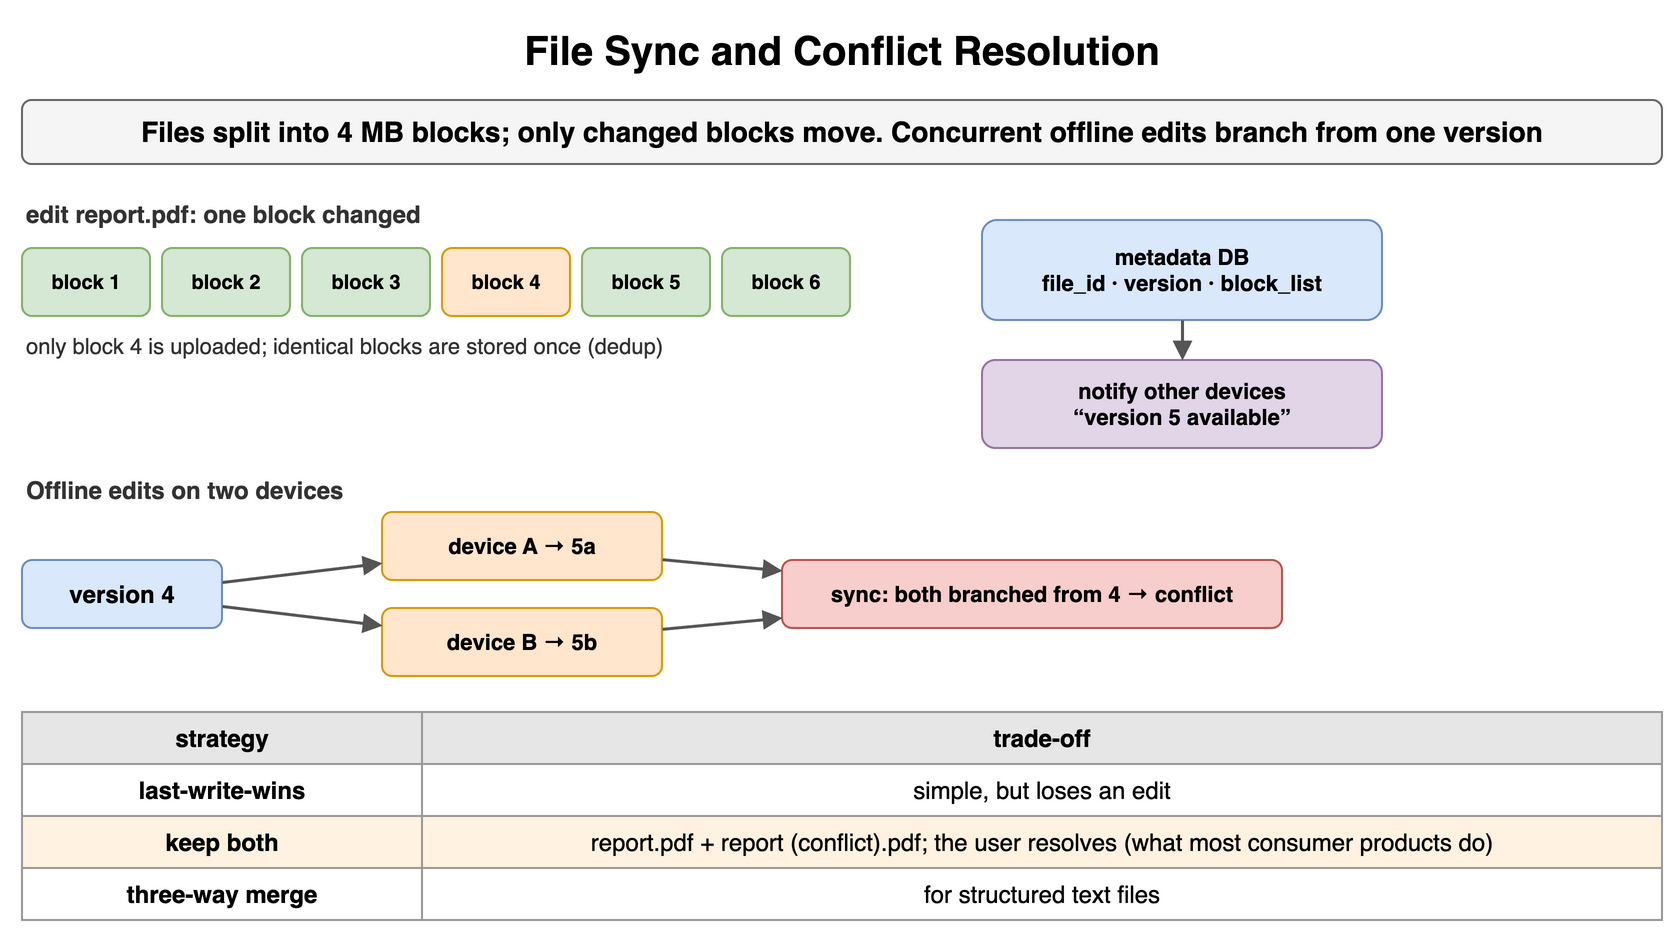

The diagram above was exported from draw.io. Its source (the exported page's mxGraphModel, read from the mxfile embedded in the PNG):
<mxGraphModel dx="900" dy="480" grid="1" gridSize="10" guides="1" tooltips="1" connect="1" arrows="1" fold="1" page="1" pageScale="1" pageWidth="900" pageHeight="480" math="0" shadow="0">
  <root>
    <mxCell id="0" />
    <mxCell id="1" parent="0" />
    <mxCell id="c111" value="File Sync and Conflict Resolution" style="text;html=1;align=center;verticalAlign=middle;whiteSpace=wrap;fontSize=20;fontStyle=1;" vertex="1" parent="1">
      <mxGeometry x="40" y="10" width="820" height="30" as="geometry" />
    </mxCell>
    <mxCell id="c112" value="Files split into 4 MB blocks; only changed blocks move. Concurrent offline edits branch from one version" style="rounded=1;whiteSpace=wrap;html=1;fillColor=#f5f5f5;strokeColor=#666666;fontStyle=1;fontSize=14;" vertex="1" parent="1">
      <mxGeometry x="40" y="50" width="820" height="32" as="geometry" />
    </mxCell>
    <mxCell id="c113" value="edit report.pdf: one block changed" style="text;html=1;whiteSpace=wrap;fontSize=11;align=left;verticalAlign=middle;fontSize=12;fontColor=#333333;fontStyle=1;" vertex="1" parent="1">
      <mxGeometry x="40" y="98" width="400" height="18" as="geometry" />
    </mxCell>
    <mxCell id="c114" value="block 1" style="rounded=1;whiteSpace=wrap;html=1;fillColor=#d5e8d4;strokeColor=#82b366;fontSize=10;align=center;fontStyle=1;" vertex="1" parent="1">
      <mxGeometry x="40" y="124" width="64" height="34" as="geometry" />
    </mxCell>
    <mxCell id="c115" value="block 2" style="rounded=1;whiteSpace=wrap;html=1;fillColor=#d5e8d4;strokeColor=#82b366;fontSize=10;align=center;fontStyle=1;" vertex="1" parent="1">
      <mxGeometry x="110" y="124" width="64" height="34" as="geometry" />
    </mxCell>
    <mxCell id="c116" value="block 3" style="rounded=1;whiteSpace=wrap;html=1;fillColor=#d5e8d4;strokeColor=#82b366;fontSize=10;align=center;fontStyle=1;" vertex="1" parent="1">
      <mxGeometry x="180" y="124" width="64" height="34" as="geometry" />
    </mxCell>
    <mxCell id="c117" value="block 4" style="rounded=1;whiteSpace=wrap;html=1;fillColor=#ffe6cc;strokeColor=#d79b00;fontSize=10;align=center;fontStyle=1;" vertex="1" parent="1">
      <mxGeometry x="250" y="124" width="64" height="34" as="geometry" />
    </mxCell>
    <mxCell id="c118" value="block 5" style="rounded=1;whiteSpace=wrap;html=1;fillColor=#d5e8d4;strokeColor=#82b366;fontSize=10;align=center;fontStyle=1;" vertex="1" parent="1">
      <mxGeometry x="320" y="124" width="64" height="34" as="geometry" />
    </mxCell>
    <mxCell id="c119" value="block 6" style="rounded=1;whiteSpace=wrap;html=1;fillColor=#d5e8d4;strokeColor=#82b366;fontSize=10;align=center;fontStyle=1;" vertex="1" parent="1">
      <mxGeometry x="390" y="124" width="64" height="34" as="geometry" />
    </mxCell>
    <mxCell id="c1110" value="only block 4 is uploaded; identical blocks are stored once (dedup)" style="text;html=1;whiteSpace=wrap;fontSize=11;align=left;verticalAlign=middle;fontSize=11;fontColor=#333333;" vertex="1" parent="1">
      <mxGeometry x="40" y="164" width="460" height="18" as="geometry" />
    </mxCell>
    <mxCell id="c1111" value="metadata DB&lt;br&gt;file_id · version · block_list" style="rounded=1;whiteSpace=wrap;html=1;fillColor=#dae8fc;strokeColor=#6c8ebf;fontSize=11;align=center;fontStyle=1;" vertex="1" parent="1">
      <mxGeometry x="520" y="110" width="200" height="50" as="geometry" />
    </mxCell>
    <mxCell id="c1112" value="notify other devices&lt;br&gt;“version 5 available”" style="rounded=1;whiteSpace=wrap;html=1;fillColor=#e1d5e7;strokeColor=#9673a6;fontSize=11;align=center;fontStyle=1;" vertex="1" parent="1">
      <mxGeometry x="520" y="180" width="200" height="44" as="geometry" />
    </mxCell>
    <mxCell id="c1113" value="" style="endArrow=block;endSize=6;html=1;strokeWidth=1.5;strokeColor=#555555;fontSize=11;labelBackgroundColor=#ffffff;" edge="1" parent="1" source="c1111" target="c1112">
      <mxGeometry relative="1" as="geometry" />
    </mxCell>
    <mxCell id="c1114" value="Offline edits on two devices" style="text;html=1;whiteSpace=wrap;fontSize=11;align=left;verticalAlign=middle;fontSize=12;fontColor=#333333;fontStyle=1;" vertex="1" parent="1">
      <mxGeometry x="40" y="236" width="400" height="18" as="geometry" />
    </mxCell>
    <mxCell id="c1115" value="version 4" style="rounded=1;whiteSpace=wrap;html=1;fillColor=#dae8fc;strokeColor=#6c8ebf;fontSize=12;align=center;fontStyle=1;" vertex="1" parent="1">
      <mxGeometry x="40" y="280" width="100" height="34" as="geometry" />
    </mxCell>
    <mxCell id="c1116" value="device A → 5a" style="rounded=1;whiteSpace=wrap;html=1;fillColor=#ffe6cc;strokeColor=#d79b00;fontSize=11;align=center;fontStyle=1;" vertex="1" parent="1">
      <mxGeometry x="220" y="256" width="140" height="34" as="geometry" />
    </mxCell>
    <mxCell id="c1117" value="device B → 5b" style="rounded=1;whiteSpace=wrap;html=1;fillColor=#ffe6cc;strokeColor=#d79b00;fontSize=11;align=center;fontStyle=1;" vertex="1" parent="1">
      <mxGeometry x="220" y="304" width="140" height="34" as="geometry" />
    </mxCell>
    <mxCell id="c1118" value="" style="endArrow=block;endSize=6;html=1;strokeWidth=1.5;strokeColor=#555555;fontSize=11;labelBackgroundColor=#ffffff;" edge="1" parent="1" source="c1115" target="c1116">
      <mxGeometry relative="1" as="geometry" />
    </mxCell>
    <mxCell id="c1119" value="" style="endArrow=block;endSize=6;html=1;strokeWidth=1.5;strokeColor=#555555;fontSize=11;labelBackgroundColor=#ffffff;" edge="1" parent="1" source="c1115" target="c1117">
      <mxGeometry relative="1" as="geometry" />
    </mxCell>
    <mxCell id="c1120" value="sync: both branched from 4 → conflict" style="rounded=1;whiteSpace=wrap;html=1;fillColor=#f8cecc;strokeColor=#b85450;fontSize=11;align=center;fontStyle=1;" vertex="1" parent="1">
      <mxGeometry x="420" y="280" width="250" height="34" as="geometry" />
    </mxCell>
    <mxCell id="c1121" value="" style="endArrow=block;endSize=6;html=1;strokeWidth=1.5;strokeColor=#555555;fontSize=11;labelBackgroundColor=#ffffff;" edge="1" parent="1" source="c1116" target="c1120">
      <mxGeometry relative="1" as="geometry" />
    </mxCell>
    <mxCell id="c1122" value="" style="endArrow=block;endSize=6;html=1;strokeWidth=1.5;strokeColor=#555555;fontSize=11;labelBackgroundColor=#ffffff;" edge="1" parent="1" source="c1117" target="c1120">
      <mxGeometry relative="1" as="geometry" />
    </mxCell>
    <mxCell id="c1123" value="strategy" style="whiteSpace=wrap;html=1;fillColor=#e6e6e6;strokeColor=#999999;fontStyle=1;fontSize=12;" vertex="1" parent="1">
      <mxGeometry x="40" y="356" width="200" height="26" as="geometry" />
    </mxCell>
    <mxCell id="c1124" value="trade-off" style="whiteSpace=wrap;html=1;fillColor=#e6e6e6;strokeColor=#999999;fontStyle=1;fontSize=12;" vertex="1" parent="1">
      <mxGeometry x="240" y="356" width="620" height="26" as="geometry" />
    </mxCell>
    <mxCell id="c1125" value="last-write-wins" style="whiteSpace=wrap;html=1;strokeColor=#999999;fontSize=12;fillColor=#ffffff;fontStyle=1;" vertex="1" parent="1">
      <mxGeometry x="40" y="382" width="200" height="26" as="geometry" />
    </mxCell>
    <mxCell id="c1126" value="simple, but loses an edit" style="whiteSpace=wrap;html=1;strokeColor=#999999;fontSize=12;fillColor=#ffffff;" vertex="1" parent="1">
      <mxGeometry x="240" y="382" width="620" height="26" as="geometry" />
    </mxCell>
    <mxCell id="c1127" value="keep both" style="whiteSpace=wrap;html=1;strokeColor=#999999;fontSize=12;fillColor=#fff2e0;fontStyle=1;" vertex="1" parent="1">
      <mxGeometry x="40" y="408" width="200" height="26" as="geometry" />
    </mxCell>
    <mxCell id="c1128" value="report.pdf + report (conflict).pdf; the user resolves (what most consumer products do)" style="whiteSpace=wrap;html=1;strokeColor=#999999;fontSize=12;fillColor=#fff2e0;" vertex="1" parent="1">
      <mxGeometry x="240" y="408" width="620" height="26" as="geometry" />
    </mxCell>
    <mxCell id="c1129" value="three-way merge" style="whiteSpace=wrap;html=1;strokeColor=#999999;fontSize=12;fillColor=#ffffff;fontStyle=1;" vertex="1" parent="1">
      <mxGeometry x="40" y="434" width="200" height="26" as="geometry" />
    </mxCell>
    <mxCell id="c1130" value="for structured text files" style="whiteSpace=wrap;html=1;strokeColor=#999999;fontSize=12;fillColor=#ffffff;" vertex="1" parent="1">
      <mxGeometry x="240" y="434" width="620" height="26" as="geometry" />
    </mxCell>
  </root>
</mxGraphModel>